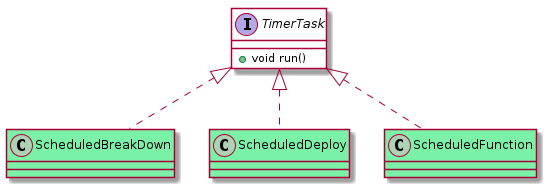

The diagram above was rendered by PlantUML. Its source (embedded in the PNG):
@startuml scenMPIuml
interface TimerTask #White{
    +void run()
}
TimerTask <|.. ScheduledBreakDown
TimerTask <|.. ScheduledDeploy
TimerTask <|.. ScheduledFunction
class ScheduledBreakDown #7bf1a8{
}
class ScheduledDeploy #7bf1a8{
}
class ScheduledFunction #7bf1a8{
}
@enduml